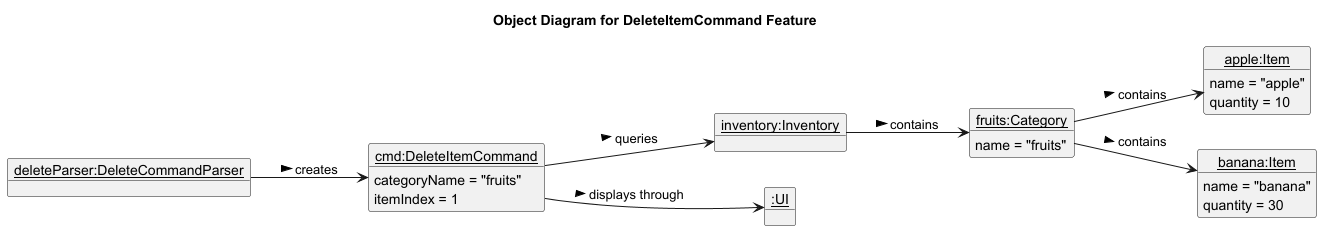

The diagram above was rendered by PlantUML. Its source (embedded in the PNG):
@startuml
title Object Diagram for DeleteItemCommand Feature
hide circle
left to right direction

object "<u>deleteParser:DeleteCommandParser</u>" as parser
object "<u>cmd:DeleteItemCommand</u>" as command {
  categoryName = "fruits"
  itemIndex = 1
}
object "<u>inventory:Inventory</u>" as inventory
object "<u>fruits:Category</u>" as fruits {
  name = "fruits"
}
object "<u>apple:Item</u>" as apple {
  name = "apple"
  quantity = 10
}
object "<u>banana:Item</u>" as banana {
  name = "banana"
  quantity = 30
}
object "<u>:UI</u>" as ui

parser --> command : creates >
command --> inventory : queries >
command --> ui : displays through >
inventory --> fruits : contains >
fruits --> apple : contains >
fruits --> banana : contains >
@enduml